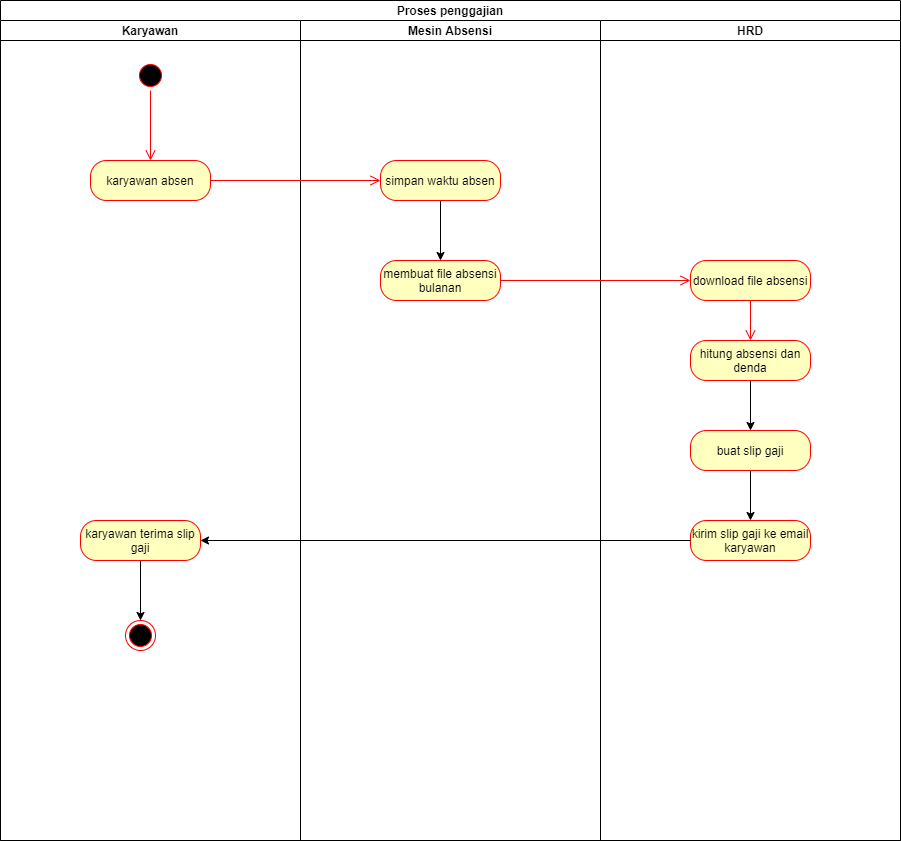

The diagram above was exported from draw.io. Its source (the exported page's mxGraphModel, read from the mxfile embedded in the PNG):
<mxGraphModel dx="1422" dy="762" grid="1" gridSize="10" guides="1" tooltips="1" connect="1" arrows="1" fold="1" page="1" pageScale="1" pageWidth="850" pageHeight="1100" math="0" shadow="0">
  <root>
    <mxCell id="0" />
    <mxCell id="1" parent="0" />
    <mxCell id="4Jw6w51JaPzlEhq0XBvm-2" value="Proses penggajian" style="swimlane;childLayout=stackLayout;resizeParent=1;resizeParentMax=0;startSize=20;" vertex="1" parent="1">
      <mxGeometry x="20" y="40" width="900" height="840" as="geometry" />
    </mxCell>
    <mxCell id="4Jw6w51JaPzlEhq0XBvm-3" value="Karyawan" style="swimlane;startSize=20;" vertex="1" parent="4Jw6w51JaPzlEhq0XBvm-2">
      <mxGeometry y="20" width="300" height="820" as="geometry" />
    </mxCell>
    <mxCell id="4Jw6w51JaPzlEhq0XBvm-6" value="" style="ellipse;html=1;shape=startState;fillColor=#000000;strokeColor=#ff0000;" vertex="1" parent="4Jw6w51JaPzlEhq0XBvm-3">
      <mxGeometry x="135" y="40" width="30" height="30" as="geometry" />
    </mxCell>
    <mxCell id="4Jw6w51JaPzlEhq0XBvm-7" value="" style="edgeStyle=orthogonalEdgeStyle;html=1;verticalAlign=bottom;endArrow=open;endSize=8;strokeColor=#ff0000;entryX=0.5;entryY=0;entryDx=0;entryDy=0;" edge="1" source="4Jw6w51JaPzlEhq0XBvm-6" parent="4Jw6w51JaPzlEhq0XBvm-3" target="4Jw6w51JaPzlEhq0XBvm-8">
      <mxGeometry relative="1" as="geometry">
        <mxPoint x="150" y="130" as="targetPoint" />
      </mxGeometry>
    </mxCell>
    <mxCell id="4Jw6w51JaPzlEhq0XBvm-8" value="karyawan absen" style="rounded=1;whiteSpace=wrap;html=1;arcSize=40;fontColor=#000000;fillColor=#ffffc0;strokeColor=#ff0000;" vertex="1" parent="4Jw6w51JaPzlEhq0XBvm-3">
      <mxGeometry x="90" y="140" width="120" height="40" as="geometry" />
    </mxCell>
    <mxCell id="4Jw6w51JaPzlEhq0XBvm-33" value="" style="edgeStyle=orthogonalEdgeStyle;rounded=0;orthogonalLoop=1;jettySize=auto;html=1;" edge="1" parent="4Jw6w51JaPzlEhq0XBvm-3" source="4Jw6w51JaPzlEhq0XBvm-28" target="4Jw6w51JaPzlEhq0XBvm-32">
      <mxGeometry relative="1" as="geometry" />
    </mxCell>
    <mxCell id="4Jw6w51JaPzlEhq0XBvm-28" value="karyawan terima slip gaji" style="rounded=1;whiteSpace=wrap;html=1;arcSize=40;fontColor=#000000;fillColor=#ffffc0;strokeColor=#ff0000;" vertex="1" parent="4Jw6w51JaPzlEhq0XBvm-3">
      <mxGeometry x="80" y="500" width="120" height="40" as="geometry" />
    </mxCell>
    <mxCell id="4Jw6w51JaPzlEhq0XBvm-32" value="" style="ellipse;html=1;shape=endState;fillColor=#000000;strokeColor=#ff0000;" vertex="1" parent="4Jw6w51JaPzlEhq0XBvm-3">
      <mxGeometry x="125" y="600" width="30" height="30" as="geometry" />
    </mxCell>
    <mxCell id="4Jw6w51JaPzlEhq0XBvm-4" value="Mesin Absensi" style="swimlane;startSize=20;" vertex="1" parent="4Jw6w51JaPzlEhq0XBvm-2">
      <mxGeometry x="300" y="20" width="300" height="820" as="geometry" />
    </mxCell>
    <mxCell id="4Jw6w51JaPzlEhq0XBvm-25" value="" style="edgeStyle=orthogonalEdgeStyle;rounded=0;orthogonalLoop=1;jettySize=auto;html=1;" edge="1" parent="4Jw6w51JaPzlEhq0XBvm-4" source="4Jw6w51JaPzlEhq0XBvm-10" target="4Jw6w51JaPzlEhq0XBvm-11">
      <mxGeometry relative="1" as="geometry" />
    </mxCell>
    <mxCell id="4Jw6w51JaPzlEhq0XBvm-10" value="simpan waktu absen" style="rounded=1;whiteSpace=wrap;html=1;arcSize=40;fontColor=#000000;fillColor=#ffffc0;strokeColor=#ff0000;" vertex="1" parent="4Jw6w51JaPzlEhq0XBvm-4">
      <mxGeometry x="80" y="140" width="120" height="40" as="geometry" />
    </mxCell>
    <mxCell id="4Jw6w51JaPzlEhq0XBvm-11" value="membuat file absensi bulanan" style="rounded=1;whiteSpace=wrap;html=1;arcSize=40;fontColor=#000000;fillColor=#ffffc0;strokeColor=#ff0000;" vertex="1" parent="4Jw6w51JaPzlEhq0XBvm-4">
      <mxGeometry x="80" y="240" width="120" height="40" as="geometry" />
    </mxCell>
    <mxCell id="4Jw6w51JaPzlEhq0XBvm-5" value="HRD" style="swimlane;startSize=20;" vertex="1" parent="4Jw6w51JaPzlEhq0XBvm-2">
      <mxGeometry x="600" y="20" width="300" height="820" as="geometry" />
    </mxCell>
    <mxCell id="4Jw6w51JaPzlEhq0XBvm-14" value="download file absensi" style="rounded=1;whiteSpace=wrap;html=1;arcSize=40;fontColor=#000000;fillColor=#ffffc0;strokeColor=#ff0000;" vertex="1" parent="4Jw6w51JaPzlEhq0XBvm-5">
      <mxGeometry x="90" y="240" width="120" height="40" as="geometry" />
    </mxCell>
    <mxCell id="4Jw6w51JaPzlEhq0XBvm-27" value="" style="edgeStyle=orthogonalEdgeStyle;rounded=0;orthogonalLoop=1;jettySize=auto;html=1;" edge="1" parent="4Jw6w51JaPzlEhq0XBvm-5" source="4Jw6w51JaPzlEhq0XBvm-23" target="4Jw6w51JaPzlEhq0XBvm-26">
      <mxGeometry relative="1" as="geometry" />
    </mxCell>
    <mxCell id="4Jw6w51JaPzlEhq0XBvm-23" value="buat slip gaji" style="rounded=1;whiteSpace=wrap;html=1;arcSize=40;fontColor=#000000;fillColor=#ffffc0;strokeColor=#ff0000;" vertex="1" parent="4Jw6w51JaPzlEhq0XBvm-5">
      <mxGeometry x="90" y="410" width="120" height="40" as="geometry" />
    </mxCell>
    <mxCell id="4Jw6w51JaPzlEhq0XBvm-26" value="kirim slip gaji ke email karyawan" style="rounded=1;whiteSpace=wrap;html=1;arcSize=40;fontColor=#000000;fillColor=#ffffc0;strokeColor=#ff0000;" vertex="1" parent="4Jw6w51JaPzlEhq0XBvm-5">
      <mxGeometry x="90" y="500" width="120" height="40" as="geometry" />
    </mxCell>
    <mxCell id="4Jw6w51JaPzlEhq0XBvm-9" value="" style="edgeStyle=orthogonalEdgeStyle;html=1;verticalAlign=bottom;endArrow=open;endSize=8;strokeColor=#ff0000;" edge="1" source="4Jw6w51JaPzlEhq0XBvm-8" parent="4Jw6w51JaPzlEhq0XBvm-2" target="4Jw6w51JaPzlEhq0XBvm-10">
      <mxGeometry relative="1" as="geometry">
        <mxPoint x="150" y="250" as="targetPoint" />
      </mxGeometry>
    </mxCell>
    <mxCell id="4Jw6w51JaPzlEhq0XBvm-12" value="" style="edgeStyle=orthogonalEdgeStyle;html=1;verticalAlign=bottom;endArrow=open;endSize=8;strokeColor=#ff0000;entryX=0;entryY=0.5;entryDx=0;entryDy=0;" edge="1" source="4Jw6w51JaPzlEhq0XBvm-11" parent="4Jw6w51JaPzlEhq0XBvm-2" target="4Jw6w51JaPzlEhq0XBvm-14">
      <mxGeometry relative="1" as="geometry">
        <mxPoint x="450" y="350" as="targetPoint" />
      </mxGeometry>
    </mxCell>
    <mxCell id="4Jw6w51JaPzlEhq0XBvm-29" value="" style="edgeStyle=orthogonalEdgeStyle;rounded=0;orthogonalLoop=1;jettySize=auto;html=1;" edge="1" parent="4Jw6w51JaPzlEhq0XBvm-2" source="4Jw6w51JaPzlEhq0XBvm-26" target="4Jw6w51JaPzlEhq0XBvm-28">
      <mxGeometry relative="1" as="geometry" />
    </mxCell>
    <mxCell id="4Jw6w51JaPzlEhq0XBvm-24" value="" style="edgeStyle=orthogonalEdgeStyle;rounded=0;orthogonalLoop=1;jettySize=auto;html=1;" edge="1" parent="1" source="4Jw6w51JaPzlEhq0XBvm-18" target="4Jw6w51JaPzlEhq0XBvm-23">
      <mxGeometry relative="1" as="geometry" />
    </mxCell>
    <mxCell id="4Jw6w51JaPzlEhq0XBvm-18" value="hitung absensi dan denda" style="rounded=1;whiteSpace=wrap;html=1;arcSize=40;fontColor=#000000;fillColor=#ffffc0;strokeColor=#ff0000;" vertex="1" parent="1">
      <mxGeometry x="710" y="380" width="120" height="40" as="geometry" />
    </mxCell>
    <mxCell id="4Jw6w51JaPzlEhq0XBvm-15" value="" style="edgeStyle=orthogonalEdgeStyle;html=1;verticalAlign=bottom;endArrow=open;endSize=8;strokeColor=#ff0000;" edge="1" source="4Jw6w51JaPzlEhq0XBvm-14" parent="1" target="4Jw6w51JaPzlEhq0XBvm-18">
      <mxGeometry relative="1" as="geometry">
        <mxPoint x="770" y="400" as="targetPoint" />
      </mxGeometry>
    </mxCell>
  </root>
</mxGraphModel>